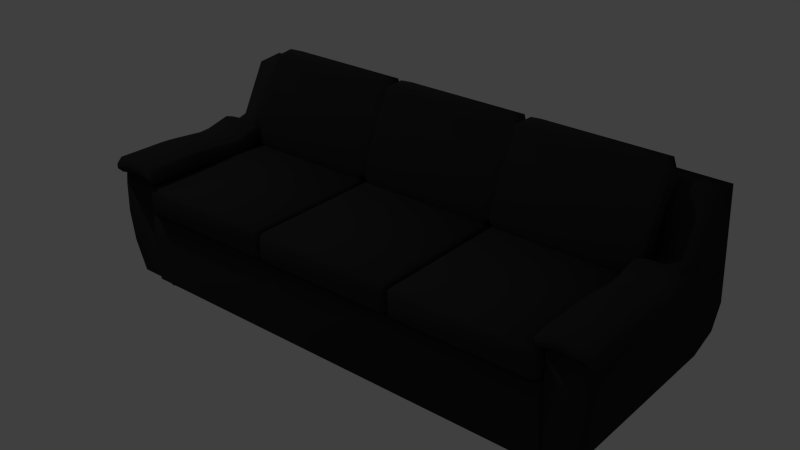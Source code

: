 # Source: EVL-Couch.blend  (saved by Blender 2.79.0; exported with 4.5.12 LTS)
import bpy
from mathutils import Matrix  # noqa: F401  (used for matrix-valued properties, if any)

bpy.ops.wm.read_factory_settings(use_empty=True)
scene = bpy.context.scene
scene.name = 'Scene'

# ---- collections
col_collection_1 = bpy.data.collections.new('Collection 1'); scene.collection.children.link(col_collection_1)
col_collection_2 = bpy.data.collections.new('Collection 2'); scene.collection.children.link(col_collection_2)

# ---- materials (node trees are filled in below, after node groups)
mat_evl_couchblack = bpy.data.materials.new('EVL-CouchBlack')
mat_evl_couchblack.alpha_threshold = 0.0
mat_evl_couchblack.use_transparent_shadow = False
mat_evl_couchblack.diffuse_color = (0.03106, 0.03106, 0.03106, 1.0)
mat_evl_couchblack.roughness = 0.5
mat_evl_couchfooting = bpy.data.materials.new('EVL-CouchFooting')
mat_evl_couchfooting.alpha_threshold = 0.0
mat_evl_couchfooting.use_transparent_shadow = False
mat_evl_couchfooting.diffuse_color = (0.04203, 0.01583, 0.006724, 1.0)
mat_evl_couchfooting.roughness = 0.5

# ---- material node trees

# ---- world
world_world = bpy.data.worlds.new('World'); scene.world = world_world
world_world.color = (0.05088, 0.05088, 0.05088)
world_world.use_sun_shadow = False
world_world.sun_shadow_jitter_overblur = 0.0
world_world.cycles.sampling_method = 'NONE'
world_world.cycles.sample_map_resolution = 256

# ---- lights
light_lamp = bpy.data.lights.new('Lamp', 'POINT')
light_lamp.transmission_factor = 0.0
light_lamp.cutoff_distance = 30.0
light_lamp.energy = 100.0
light_lamp.shadow_buffer_clip_start = 1.001
light_lamp.shadow_soft_size = 0.1
light_lamp.shadow_maximum_resolution = 0.006
light_lamp.use_absolute_resolution = True
light_lamp.cycles.use_multiple_importance_sampling = False

# ---- meshes
me_evl_couch = bpy.data.meshes.new('EVL-Couch')
me_evl_couch.from_pydata([(1.012, 0.4193, 0.06), (-1.287e-07, -0.44, 0.06), (1.061, 0.4193, 0.5202), (1.061, -0.44, 0.76), (-3.862e-07, -0.44, 0.76), (1.061, -2.36e-07, 0.4797), (1.061, -0.22, 0.5429), (1.061, 0.22, 0.5112), (1.061, -0.33, 0.7491), (0.9074, 0.4193, 0.5202), (0.9074, -2.36e-07, 0.4797), (0.9074, -0.22, 0.5429), (0.9074, 0.22, 0.5112), (0.9074, -0.33, 0.7491), (0.9074, 0.4193, 0.36), (0.9074, 0.22, 0.36), (0.9074, -2.36e-07, 0.36), (0.9074, -0.175, 0.36), (0.9074, -0.33, 0.36), (5.472e-07, 0.4334, 0.36), (-3.541e-07, -0.175, 0.36), (0.0, -0.33, 0.7491), (1.08, 0.4193, 0.31), (1.075, 0.4193, 0.435), (1.061, 0.4193, 0.185), (1.012, -0.44, 0.06), (1.08, -0.44, 0.31), (1.075, -0.44, 0.435), (1.061, -0.44, 0.185), (0.914, 0.4193, 0.06), (0.0, 0.4302, 0.06), (0.9022, 0.4334, 0.36), (0.9048, 0.4302, 0.06), (0.914, 0.44, 0.21), (2.736e-07, 0.44, 0.21), (4.104e-07, 0.4381, 0.285), (0.9074, 0.4381, 0.285), (0.9074, 0.4353, 0.135), (1.368e-07, 0.4353, 0.135), (1.012, 0.4193, 0.06), (-1.287e-07, -0.44, 0.06), (1.012, -0.44, 0.06), (0.914, 0.4193, 0.06), (0.0, 0.4302, 0.06), (0.9048, 0.4302, 0.06)], [], [(7, 2, 9, 12), (5, 7, 12, 10), (8, 6, 11, 13), (6, 5, 10, 11), (15, 14, 16, 17, 18), (36, 35, 19, 31), (29, 14, 0), (17, 16, 15, 14, 19, 20), (14, 15, 12, 9), (10, 12, 15, 16), (10, 16, 17, 11), (11, 17, 18, 13), (13, 17, 20, 21), (8, 13, 21, 4, 3), (0, 14, 9, 2, 23, 22, 24), (32, 37, 33, 36, 31, 14, 29), (0, 24, 28, 25), (22, 23, 27, 26), (24, 22, 26, 28), (23, 2, 7, 5, 6, 8, 3, 27), (37, 38, 34, 33), (33, 34, 35, 36), (32, 30, 38, 37), (19, 14, 31), (4, 1, 25, 28, 26, 27, 3), (39, 41, 40, 43, 44, 42)])
me_evl_couch.polygons.foreach_set('use_smooth', [1, 1, 1, 1, 1, 1, 1, 0, 0, 0, 0, 0, 0, 1, 1, 1, 1, 1, 1, 1, 1, 1, 1, 1, 1, 1])
me_evl_couch.materials.append(mat_evl_couchblack)
me_evl_couch.use_remesh_preserve_volume = False
me_evl_couch.use_remesh_preserve_attributes = False
me_evl_couch.use_mirror_vertex_groups = False
me_evl_couch.update()
me_evl_counch_seat = bpy.data.meshes.new('EVL-Counch-Seat')
me_evl_counch_seat.from_pydata([(-0.28, -0.31, 0.02), (-0.3, -0.29, 0.02), (-0.28, -0.29, 0.0), (-0.28, -0.31, 0.1), (-0.28, -0.29, 0.12), (-0.3, -0.29, 0.1), (-0.28, 0.31, 0.02), (-0.28, 0.29, 0.0), (-0.3, 0.29, 0.02), (-0.28, 0.29, 0.12), (-0.28, 0.31, 0.1), (-0.3, 0.29, 0.1), (0.28, -0.31, 0.02), (0.28, -0.29, 0.0), (0.3, -0.29, 0.02), (0.28, -0.29, 0.12), (0.28, -0.31, 0.1), (0.3, -0.29, 0.1), (0.3, 0.29, 0.02), (0.28, 0.29, 0.0), (0.28, 0.31, 0.02), (0.28, 0.29, 0.12), (0.3, 0.29, 0.1), (0.28, 0.31, 0.1)], [], [(2, 7, 19, 13), (22, 17, 14, 18), (15, 21, 9, 4), (16, 3, 0, 12), (10, 23, 20, 6), (0, 1, 2), (3, 4, 5), (6, 7, 8), (9, 10, 11), (12, 13, 14), (15, 16, 17), (18, 19, 20), (21, 22, 23), (0, 3, 5, 1), (4, 9, 11, 5), (10, 6, 8, 11), (7, 2, 1, 8), (9, 21, 23, 10), (22, 18, 20, 23), (19, 7, 6, 20), (21, 15, 17, 22), (16, 12, 14, 17), (13, 19, 18, 14), (15, 4, 3, 16), (2, 13, 12, 0), (5, 11, 8, 1)])
me_evl_counch_seat.polygons.foreach_set('use_smooth', [True] * 26)
me_evl_counch_seat.materials.append(mat_evl_couchblack)
me_evl_counch_seat.use_remesh_preserve_volume = False
me_evl_counch_seat.use_remesh_preserve_attributes = False
me_evl_counch_seat.use_mirror_vertex_groups = False
me_evl_counch_seat.update()
me_cylinder_001 = bpy.data.meshes.new('Cylinder.001')
me_cylinder_001.from_pydata([(0.9133, 0.3717, -9.313e-10), (0.9133, 0.3799, 0.06533), (0.9251, 0.3668, -9.313e-10), (0.9309, 0.3726, 0.06533), (0.93, 0.355, -9.313e-10), (0.9382, 0.355, 0.06533), (0.9251, 0.3432, -9.313e-10), (0.9309, 0.3374, 0.06533), (0.9133, 0.3383, -9.313e-10), (0.9133, 0.3301, 0.06533), (0.9015, 0.3432, -9.313e-10), (0.8957, 0.3374, 0.06533), (0.8966, 0.355, -9.313e-10), (0.8884, 0.355, 0.06533), (0.9015, 0.3668, -9.313e-10), (0.8957, 0.3726, 0.06533)], [], [(0, 1, 3, 2), (2, 3, 5, 4), (4, 5, 7, 6), (6, 7, 9, 8), (8, 9, 11, 10), (10, 11, 13, 12), (3, 1, 15, 13, 11, 9, 7, 5), (14, 15, 1, 0), (12, 13, 15, 14), (0, 2, 4, 6, 8, 10, 12, 14)])
me_cylinder_001.materials.append(mat_evl_couchfooting)
me_cylinder_001.use_remesh_preserve_volume = False
me_cylinder_001.use_remesh_preserve_attributes = False
me_cylinder_001.use_mirror_vertex_groups = False
me_cylinder_001.update()
me_evl_counch_seatback = bpy.data.meshes.new('EVL-Counch-SeatBack')
me_evl_counch_seatback.from_pydata([(-1.0, -0.4138, -0.9108), (-1.0, -0.1378, -0.862), (-0.862, -0.1378, -1.0), (-0.862, -0.4016, -1.057), (-1.0, -0.4138, 0.5257), (-0.862, -0.4016, 0.6825), (-0.862, -0.1378, 0.7391), (-1.0, -0.1378, 0.6011), (-0.862, 0.3576, -0.862), (-0.862, 0.2196, -1.0), (-1.0, 0.2196, -0.862), (-0.862, 0.2196, 0.7391), (-0.862, 0.3576, 0.6011), (-1.0, 0.2196, 0.6011), (1.0, -0.4138, -0.9108), (0.862, -0.4016, -1.057), (0.862, -0.1378, -1.0), (1.0, -0.1378, -0.862), (0.862, -0.1378, 0.7391), (0.862, -0.4016, 0.6825), (1.0, -0.4138, 0.5257), (1.0, -0.1378, 0.6011), (1.0, 0.2196, -0.862), (0.862, 0.2196, -1.0), (0.862, 0.3576, -0.862), (0.862, 0.2196, 0.7391), (1.0, 0.2196, 0.6011), (0.862, 0.3576, 0.6011), (-1.0, -0.7576, -1.153), (-1.0, -0.4817, -0.9413), (-0.862, -0.4938, -1.098), (-0.862, -0.7576, -1.291), (-1.0, -0.7576, 0.3099), (-0.862, -0.7576, 0.4479), (-0.862, -0.4938, 0.641), (-1.0, -0.4817, 0.4951), (1.0, -0.7576, 0.3099), (1.0, -0.4817, 0.4951), (0.862, -0.4938, 0.641), (0.862, -0.7576, 0.4479), (1.0, -0.7576, -1.153), (0.862, -0.7576, -1.291), (0.862, -0.4938, -1.098), (1.0, -0.4817, -0.9413), (1.0, -0.8666, -1.153), (0.862, -1.005, -1.153), (0.862, -0.8666, -1.291), (0.862, -0.8666, 0.4479), (0.862, -1.005, -0.1314), (1.0, -0.8666, 0.3099), (-0.862, -1.005, -0.1314), (-0.862, -0.8666, 0.4479), (-1.0, -0.7576, 0.3099), (-1.0, -0.7576, -1.153), (-0.862, -0.8666, -1.291), (-0.862, -1.005, -1.153)], [], [(2, 9, 23, 16), (14, 20, 37, 43), (31, 41, 46, 54), (12, 27, 24, 8), (3, 15, 42, 30), (19, 5, 34, 38), (26, 21, 17, 22), (18, 25, 11, 6), (4, 0, 29, 35), (32, 28, 53, 52), (55, 45, 48, 50), (39, 33, 51, 47), (40, 36, 49, 44), (0, 1, 2, 3), (4, 5, 6, 7), (8, 9, 10), (11, 12, 13), (14, 15, 16, 17), (18, 19, 20, 21), (22, 23, 24), (25, 26, 27), (28, 29, 30, 31), (32, 33, 34, 35), (36, 37, 38, 39), (40, 41, 42, 43), (44, 45, 46), (47, 48, 49), (50, 51, 52), (53, 54, 55), (0, 4, 7, 1), (6, 11, 13, 7), (12, 8, 10, 13), (9, 2, 1, 10), (11, 25, 27, 12), (26, 22, 24, 27), (23, 9, 8, 24), (25, 18, 21, 26), (20, 14, 17, 21), (16, 23, 22, 17), (18, 6, 5, 19), (2, 16, 15, 3), (28, 32, 35, 29), (36, 40, 43, 37), (38, 34, 33, 39), (30, 42, 41, 31), (4, 35, 34, 5), (37, 20, 19, 38), (42, 15, 14, 43), (3, 30, 29, 0), (40, 44, 46, 41), (47, 51, 50, 48), (32, 52, 51, 33), (31, 54, 53, 28), (54, 46, 45, 55), (48, 45, 44, 49), (49, 36, 39, 47), (55, 50, 52, 53), (7, 13, 10, 1)])
me_evl_counch_seatback.polygons.foreach_set('use_smooth', [True] * 58)
me_evl_counch_seatback.materials.append(mat_evl_couchblack)
me_evl_counch_seatback.use_remesh_preserve_volume = False
me_evl_counch_seatback.use_remesh_preserve_attributes = False
me_evl_counch_seatback.use_mirror_vertex_groups = False
me_evl_counch_seatback.update()
me_evl_counch_armcushion = bpy.data.meshes.new('EVL-Counch-ArmCushion')
me_evl_counch_armcushion.from_pydata([(1.015, 0.1971, 0.4932), (1.015, 0.1971, 0.5601), (1.015, 0.4511, 0.4989), (1.015, 0.4511, 0.5601), (1.103, 0.1971, 0.479), (1.103, 0.1971, 0.5402), (1.103, 0.4511, 0.479), (1.103, 0.4511, 0.5459), (0.9154, 0.1971, 0.4905), (0.9154, 0.1971, 0.5573), (0.9154, 0.4511, 0.4961), (0.9154, 0.4511, 0.5573), (0.8693, 0.1971, 0.4674), (0.8693, 0.1971, 0.5342), (0.8693, 0.4511, 0.473), (0.8693, 0.4511, 0.5342), (1.015, -0.002381, 0.4711), (1.015, -0.002381, 0.538), (1.103, -0.002381, 0.4569), (1.103, -0.002381, 0.5181), (0.9154, -0.002381, 0.4684), (0.9154, -0.002381, 0.5352), (0.8693, -0.002381, 0.4453), (0.8693, -0.002381, 0.5121), (1.015, -0.1503, 0.5056), (1.015, -0.1503, 0.5725), (1.103, -0.1503, 0.4914), (1.103, -0.1503, 0.5526), (0.9154, -0.1503, 0.5029), (0.9154, -0.1503, 0.5698), (0.8693, -0.1503, 0.4798), (0.8693, -0.1503, 0.5467)], [], [(2, 0, 8, 10), (3, 7, 6, 2), (7, 5, 4, 6), (5, 1, 17, 19), (0, 2, 6, 4), (5, 7, 3, 1), (11, 10, 14, 15), (1, 3, 11, 9), (3, 2, 10, 11), (8, 0, 16, 20), (13, 15, 14, 12), (12, 8, 20, 22), (10, 8, 12, 14), (9, 11, 15, 13), (19, 17, 25, 27), (17, 21, 29, 25), (21, 23, 31, 29), (1, 9, 21, 17), (4, 5, 19, 18), (9, 13, 23, 21), (0, 4, 18, 16), (13, 12, 22, 23), (27, 25, 24, 26), (24, 25, 29, 28), (28, 29, 31, 30), (22, 20, 28, 30), (23, 22, 30, 31), (20, 16, 24, 28), (16, 18, 26, 24), (18, 19, 27, 26)])
me_evl_counch_armcushion.polygons.foreach_set('use_smooth', [True] * 30)
me_evl_counch_armcushion.materials.append(mat_evl_couchblack)
me_evl_counch_armcushion.use_remesh_preserve_volume = False
me_evl_counch_armcushion.use_remesh_preserve_attributes = False
me_evl_counch_armcushion.use_mirror_vertex_groups = False
me_evl_counch_armcushion.update()

# ---- objects
ob_evl_couch = bpy.data.objects.new('EVL-Couch', me_evl_couch)
ob_evl_counch_seat_002 = bpy.data.objects.new('EVL-Counch-Seat.002', me_evl_counch_seat)
ob_evl_counch_seat_001 = bpy.data.objects.new('EVL-Counch-Seat.001', me_evl_counch_seat)
ob_evl_counch_seat = bpy.data.objects.new('EVL-Counch-Seat', me_evl_counch_seat)
ob_lamp = bpy.data.objects.new('Lamp', light_lamp)
ob_empty = bpy.data.objects.new('Empty', None)
ob_cylinder = bpy.data.objects.new('Cylinder', me_cylinder_001)
ob_evl_counch_seatback_002 = bpy.data.objects.new('EVL-Counch-SeatBack.002', me_evl_counch_seatback)
ob_evl_counch_seatback = bpy.data.objects.new('EVL-Counch-SeatBack', me_evl_counch_seatback)
ob_evl_counch_seatback_001 = bpy.data.objects.new('EVL-Counch-SeatBack.001', me_evl_counch_seatback)
ob_evl_counch_armcushion = bpy.data.objects.new('EVL-Counch-ArmCushion', me_evl_counch_armcushion)

# ---- transforms, parenting, visibility, modifiers, constraints
ob_evl_couch.parent = ob_empty
ob_evl_couch.matrix_parent_inverse = Matrix(((1.0, 0.0, 0.0, 0.0), (0.0, -4.371e-08, 1.0, 0.0), (0.0, -1.0, -4.371e-08, 0.0), (0.0, 0.0, 0.0, 1.0)))
ob_evl_couch.location = (0.0, 0.0, 0.0)
ob_evl_couch.rotation_euler = (0.0, -0.0, -3.142)
ob_evl_couch.lock_rotations_4d = False
ob_evl_couch.empty_display_type = 'ARROWS'
ob_evl_couch.lineart.crease_threshold = 0.0
_m = ob_evl_couch.modifiers.new('Mirror', 'MIRROR')
ob_evl_counch_seat_002.parent = ob_evl_couch
ob_evl_counch_seat_002.location = (-0.6, 0.1407, 0.36)
ob_evl_counch_seat_002.lineart.crease_threshold = 0.0
ob_evl_counch_seat_001.parent = ob_evl_couch
ob_evl_counch_seat_001.location = (0.6, 0.1407, 0.36)
ob_evl_counch_seat_001.lineart.crease_threshold = 0.0
ob_evl_counch_seat.parent = ob_evl_couch
ob_evl_counch_seat.location = (0.0, 0.1407, 0.36)
ob_evl_counch_seat.lineart.crease_threshold = 0.0
ob_lamp.parent = ob_evl_couch
ob_lamp.location = (4.076, 1.005, 5.904)
ob_lamp.rotation_euler = (0.6503, 0.05522, 1.866)
ob_lamp.lock_rotations_4d = False
ob_lamp.empty_display_type = 'ARROWS'
ob_lamp.color = (0.0, 0.0, 0.0, 0.0)
ob_lamp.lineart.crease_threshold = 0.0
ob_empty.location = (0.0, 0.0, 0.0)
ob_empty.rotation_euler = (1.571, 0.0, 0.0)
ob_empty.empty_image_offset = (0.0, 0.0)
ob_empty.lineart.crease_threshold = 0.0
ob_cylinder.parent = ob_evl_couch
ob_cylinder.location = (0.0, 0.0, 0.0)
ob_cylinder.lineart.crease_threshold = 0.0
_m = ob_cylinder.modifiers.new('Mirror', 'MIRROR')
_m.use_axis = (True, True, False)
ob_evl_counch_seatback_002.parent = ob_evl_couch
ob_evl_counch_seatback_002.location = (-0.6, -0.1987, 0.5613)
ob_evl_counch_seatback_002.rotation_euler = (-1.189, -2.061e-16, 1.394e-16)
ob_evl_counch_seatback_002.scale = (0.31, 0.31, 0.065)
ob_evl_counch_seatback_002.lineart.crease_threshold = 0.0
ob_evl_counch_seatback.parent = ob_evl_couch
ob_evl_counch_seatback.location = (0.0, -0.1987, 0.5613)
ob_evl_counch_seatback.rotation_euler = (-1.189, -2.061e-16, 1.394e-16)
ob_evl_counch_seatback.scale = (0.31, 0.31, 0.065)
ob_evl_counch_seatback.lineart.crease_threshold = 0.0
ob_evl_counch_seatback_001.parent = ob_evl_couch
ob_evl_counch_seatback_001.location = (0.6, -0.1987, 0.5613)
ob_evl_counch_seatback_001.rotation_euler = (-1.189, -2.061e-16, 1.394e-16)
ob_evl_counch_seatback_001.scale = (0.31, 0.31, 0.065)
ob_evl_counch_seatback_001.lineart.crease_threshold = 0.0
ob_evl_counch_armcushion.parent = ob_evl_couch
ob_evl_counch_armcushion.location = (0.0, 0.0, 0.0)
ob_evl_counch_armcushion.lineart.crease_threshold = 0.0
_m = ob_evl_counch_armcushion.modifiers.new('Bevel', 'BEVEL')
_m.limit_method = 'NONE'
_m.spread = 0.0
_m = ob_evl_counch_armcushion.modifiers.new('Mirror', 'MIRROR')

# ---- collection membership
col_collection_1.objects.link(ob_evl_couch)
col_collection_1.objects.link(ob_evl_counch_seat_002)
col_collection_1.objects.link(ob_evl_counch_seat_001)
col_collection_1.objects.link(ob_evl_counch_seat)
col_collection_1.objects.link(ob_lamp)
col_collection_2.objects.link(ob_empty)
col_collection_2.objects.link(ob_cylinder)
col_collection_2.objects.link(ob_evl_counch_seatback_002)
col_collection_2.objects.link(ob_evl_counch_seatback)
col_collection_2.objects.link(ob_evl_counch_seatback_001)
col_collection_2.objects.link(ob_evl_counch_armcushion)

# ---- scene / render settings (as saved in the file)
scene.frame_start = 1; scene.frame_end = 250; scene.frame_set(14)
scene.render.engine = 'BLENDER_EEVEE_NEXT'
scene.render.resolution_percentage = 50
scene.render.dither_intensity = 0.0
scene.cycles.use_denoising = False
scene.cycles.samples = 10
scene.cycles.sampling_pattern = 'TABULATED_SOBOL'
scene.cycles.light_sampling_threshold = 0.0
scene.cycles.use_adaptive_sampling = False
scene.cycles.use_light_tree = False
scene.cycles.blur_glossy = 0.0
scene.cycles.pixel_filter_type = 'GAUSSIAN'
scene.cycles.sample_clamp_indirect = 0.0
scene.view_settings.view_transform = 'Standard'
bpy.context.view_layer.update()

# ---- added for rendering (the .blend has no active camera): camera
cam_auto = bpy.data.cameras.new('AutoCamera')
cam_auto.lens = 50.0
cam_auto.sensor_width = 36.0
cam_auto.clip_end = 1000.0
ob_auto_camera = bpy.data.objects.new('AutoCamera', cam_auto)
scene.collection.objects.link(ob_auto_camera)
ob_auto_camera.location = (2.34337, -2.81758, 2.30882)
ob_auto_camera.rotation_euler = (1.09748, -7.21219e-08, 0.694738)
scene.camera = ob_auto_camera
bpy.context.view_layer.update()
